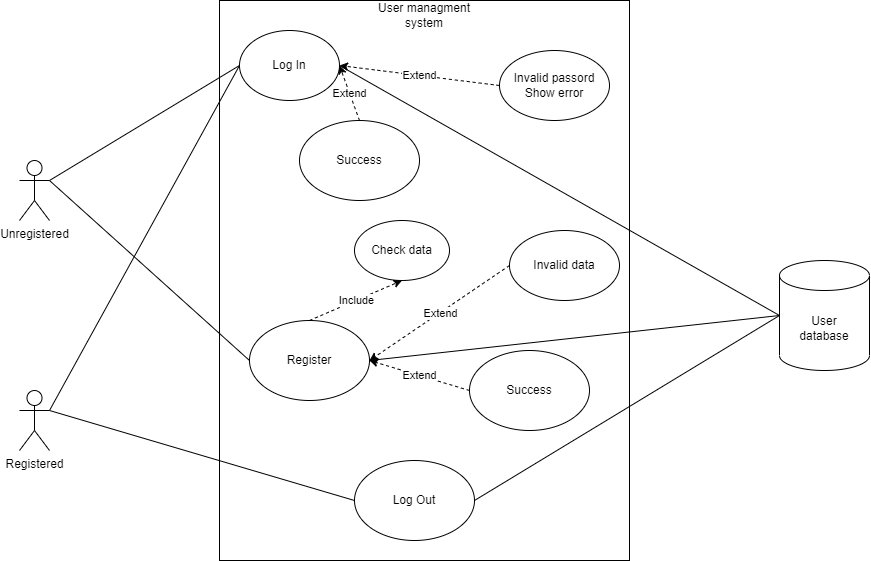

The diagram above was exported from draw.io. Its source (the exported page's mxGraphModel, read from the mxfile embedded in the PNG):
<mxGraphModel dx="1105" dy="1678" grid="1" gridSize="10" guides="1" tooltips="1" connect="1" arrows="1" fold="1" page="1" pageScale="1" pageWidth="850" pageHeight="1100" math="0" shadow="0">
  <root>
    <mxCell id="0" />
    <mxCell id="1" parent="0" />
    <mxCell id="PY4Nn7oF-Xze8MZvqJCD-1" value="" style="rounded=0;whiteSpace=wrap;html=1;" vertex="1" parent="1">
      <mxGeometry x="240" y="-30" width="410" height="560" as="geometry" />
    </mxCell>
    <mxCell id="PY4Nn7oF-Xze8MZvqJCD-2" value="User managment system" style="text;html=1;strokeColor=none;fillColor=none;align=center;verticalAlign=middle;whiteSpace=wrap;rounded=0;" vertex="1" parent="1">
      <mxGeometry x="390" y="-30" width="110" height="30" as="geometry" />
    </mxCell>
    <mxCell id="PY4Nn7oF-Xze8MZvqJCD-3" value="Unregistered" style="shape=umlActor;verticalLabelPosition=bottom;verticalAlign=top;html=1;outlineConnect=0;" vertex="1" parent="1">
      <mxGeometry x="40" y="130" width="30" height="60" as="geometry" />
    </mxCell>
    <mxCell id="PY4Nn7oF-Xze8MZvqJCD-5" value="Registered" style="shape=umlActor;verticalLabelPosition=bottom;verticalAlign=top;html=1;outlineConnect=0;" vertex="1" parent="1">
      <mxGeometry x="40" y="360" width="30" height="60" as="geometry" />
    </mxCell>
    <mxCell id="PY4Nn7oF-Xze8MZvqJCD-11" value="Log In" style="ellipse;whiteSpace=wrap;html=1;" vertex="1" parent="1">
      <mxGeometry x="260" width="100" height="70" as="geometry" />
    </mxCell>
    <mxCell id="PY4Nn7oF-Xze8MZvqJCD-12" value="" style="endArrow=none;html=1;rounded=0;exitX=1;exitY=0.3333333333333333;exitDx=0;exitDy=0;exitPerimeter=0;entryX=0;entryY=0.5;entryDx=0;entryDy=0;" edge="1" parent="1" source="PY4Nn7oF-Xze8MZvqJCD-3" target="PY4Nn7oF-Xze8MZvqJCD-11">
      <mxGeometry width="50" height="50" relative="1" as="geometry">
        <mxPoint x="150" y="210" as="sourcePoint" />
        <mxPoint x="200" y="160" as="targetPoint" />
      </mxGeometry>
    </mxCell>
    <mxCell id="PY4Nn7oF-Xze8MZvqJCD-13" value="Invalid passord&lt;br&gt;Show error" style="ellipse;whiteSpace=wrap;html=1;" vertex="1" parent="1">
      <mxGeometry x="520" y="20" width="110" height="70" as="geometry" />
    </mxCell>
    <mxCell id="PY4Nn7oF-Xze8MZvqJCD-14" value="" style="endArrow=classic;html=1;rounded=0;entryX=1;entryY=0.5;entryDx=0;entryDy=0;exitX=0;exitY=0.5;exitDx=0;exitDy=0;dashed=1;" edge="1" parent="1" source="PY4Nn7oF-Xze8MZvqJCD-13" target="PY4Nn7oF-Xze8MZvqJCD-11">
      <mxGeometry relative="1" as="geometry">
        <mxPoint x="360" y="280" as="sourcePoint" />
        <mxPoint x="460" y="280" as="targetPoint" />
      </mxGeometry>
    </mxCell>
    <mxCell id="PY4Nn7oF-Xze8MZvqJCD-15" value="Extend" style="edgeLabel;resizable=0;html=1;align=center;verticalAlign=middle;" connectable="0" vertex="1" parent="PY4Nn7oF-Xze8MZvqJCD-14">
      <mxGeometry relative="1" as="geometry" />
    </mxCell>
    <mxCell id="PY4Nn7oF-Xze8MZvqJCD-21" value="Log Out" style="ellipse;whiteSpace=wrap;html=1;" vertex="1" parent="1">
      <mxGeometry x="375" y="430" width="120" height="80" as="geometry" />
    </mxCell>
    <mxCell id="PY4Nn7oF-Xze8MZvqJCD-22" value="" style="endArrow=none;html=1;rounded=0;exitX=1;exitY=0.3333333333333333;exitDx=0;exitDy=0;exitPerimeter=0;entryX=0;entryY=0.5;entryDx=0;entryDy=0;" edge="1" parent="1" source="PY4Nn7oF-Xze8MZvqJCD-5" target="PY4Nn7oF-Xze8MZvqJCD-21">
      <mxGeometry width="50" height="50" relative="1" as="geometry">
        <mxPoint x="140" y="380" as="sourcePoint" />
        <mxPoint x="190" y="330" as="targetPoint" />
      </mxGeometry>
    </mxCell>
    <mxCell id="PY4Nn7oF-Xze8MZvqJCD-23" value="User&lt;br&gt;database" style="shape=cylinder3;whiteSpace=wrap;html=1;boundedLbl=1;backgroundOutline=1;size=15;" vertex="1" parent="1">
      <mxGeometry x="800" y="230" width="90" height="110" as="geometry" />
    </mxCell>
    <mxCell id="PY4Nn7oF-Xze8MZvqJCD-24" value="" style="endArrow=none;html=1;rounded=0;exitX=1;exitY=0.5;exitDx=0;exitDy=0;entryX=0;entryY=0.5;entryDx=0;entryDy=0;entryPerimeter=0;" edge="1" parent="1" source="PY4Nn7oF-Xze8MZvqJCD-11" target="PY4Nn7oF-Xze8MZvqJCD-23">
      <mxGeometry width="50" height="50" relative="1" as="geometry">
        <mxPoint x="630" y="230" as="sourcePoint" />
        <mxPoint x="680" y="180" as="targetPoint" />
      </mxGeometry>
    </mxCell>
    <mxCell id="PY4Nn7oF-Xze8MZvqJCD-27" value="Success" style="ellipse;whiteSpace=wrap;html=1;" vertex="1" parent="1">
      <mxGeometry x="320" y="90" width="120" height="80" as="geometry" />
    </mxCell>
    <mxCell id="PY4Nn7oF-Xze8MZvqJCD-30" value="" style="endArrow=classic;html=1;rounded=0;exitX=0.5;exitY=0;exitDx=0;exitDy=0;dashed=1;entryX=1;entryY=0.5;entryDx=0;entryDy=0;" edge="1" parent="1" source="PY4Nn7oF-Xze8MZvqJCD-27" target="PY4Nn7oF-Xze8MZvqJCD-11">
      <mxGeometry relative="1" as="geometry">
        <mxPoint x="530" y="105" as="sourcePoint" />
        <mxPoint x="360" y="125" as="targetPoint" />
      </mxGeometry>
    </mxCell>
    <mxCell id="PY4Nn7oF-Xze8MZvqJCD-31" value="Extend" style="edgeLabel;resizable=0;html=1;align=center;verticalAlign=middle;" connectable="0" vertex="1" parent="PY4Nn7oF-Xze8MZvqJCD-30">
      <mxGeometry relative="1" as="geometry" />
    </mxCell>
    <mxCell id="PY4Nn7oF-Xze8MZvqJCD-32" value="" style="endArrow=none;html=1;rounded=0;exitX=1;exitY=0.5;exitDx=0;exitDy=0;entryX=0;entryY=0.5;entryDx=0;entryDy=0;entryPerimeter=0;" edge="1" parent="1" source="PY4Nn7oF-Xze8MZvqJCD-21" target="PY4Nn7oF-Xze8MZvqJCD-23">
      <mxGeometry width="50" height="50" relative="1" as="geometry">
        <mxPoint x="430" y="370" as="sourcePoint" />
        <mxPoint x="480" y="320" as="targetPoint" />
      </mxGeometry>
    </mxCell>
    <mxCell id="PY4Nn7oF-Xze8MZvqJCD-33" value="Register" style="ellipse;whiteSpace=wrap;html=1;" vertex="1" parent="1">
      <mxGeometry x="270" y="290" width="120" height="80" as="geometry" />
    </mxCell>
    <mxCell id="PY4Nn7oF-Xze8MZvqJCD-34" value="Success" style="ellipse;whiteSpace=wrap;html=1;" vertex="1" parent="1">
      <mxGeometry x="490" y="320" width="120" height="80" as="geometry" />
    </mxCell>
    <mxCell id="PY4Nn7oF-Xze8MZvqJCD-35" value="" style="endArrow=classic;html=1;rounded=0;exitX=0;exitY=0.5;exitDx=0;exitDy=0;dashed=1;entryX=1;entryY=0.5;entryDx=0;entryDy=0;" edge="1" parent="1" source="PY4Nn7oF-Xze8MZvqJCD-34" target="PY4Nn7oF-Xze8MZvqJCD-33">
      <mxGeometry relative="1" as="geometry">
        <mxPoint x="567.5" y="235" as="sourcePoint" />
        <mxPoint x="410" y="360" as="targetPoint" />
      </mxGeometry>
    </mxCell>
    <mxCell id="PY4Nn7oF-Xze8MZvqJCD-36" value="Extend" style="edgeLabel;resizable=0;html=1;align=center;verticalAlign=middle;" connectable="0" vertex="1" parent="PY4Nn7oF-Xze8MZvqJCD-35">
      <mxGeometry relative="1" as="geometry" />
    </mxCell>
    <mxCell id="PY4Nn7oF-Xze8MZvqJCD-37" value="" style="endArrow=none;html=1;rounded=0;entryX=0;entryY=0.5;entryDx=0;entryDy=0;exitX=1;exitY=0.3333333333333333;exitDx=0;exitDy=0;exitPerimeter=0;" edge="1" parent="1" source="PY4Nn7oF-Xze8MZvqJCD-3" target="PY4Nn7oF-Xze8MZvqJCD-33">
      <mxGeometry width="50" height="50" relative="1" as="geometry">
        <mxPoint x="150" y="240" as="sourcePoint" />
        <mxPoint x="400" y="300" as="targetPoint" />
      </mxGeometry>
    </mxCell>
    <mxCell id="PY4Nn7oF-Xze8MZvqJCD-39" value="Invalid data" style="ellipse;whiteSpace=wrap;html=1;" vertex="1" parent="1">
      <mxGeometry x="530" y="200" width="110" height="70" as="geometry" />
    </mxCell>
    <mxCell id="PY4Nn7oF-Xze8MZvqJCD-40" value="" style="endArrow=classic;html=1;rounded=0;entryX=1;entryY=0.5;entryDx=0;entryDy=0;exitX=0;exitY=0.5;exitDx=0;exitDy=0;dashed=1;" edge="1" parent="1" source="PY4Nn7oF-Xze8MZvqJCD-39" target="PY4Nn7oF-Xze8MZvqJCD-33">
      <mxGeometry relative="1" as="geometry">
        <mxPoint x="370" y="470" as="sourcePoint" />
        <mxPoint x="360" y="305" as="targetPoint" />
      </mxGeometry>
    </mxCell>
    <mxCell id="PY4Nn7oF-Xze8MZvqJCD-41" value="Extend" style="edgeLabel;resizable=0;html=1;align=center;verticalAlign=middle;" connectable="0" vertex="1" parent="PY4Nn7oF-Xze8MZvqJCD-40">
      <mxGeometry relative="1" as="geometry" />
    </mxCell>
    <mxCell id="PY4Nn7oF-Xze8MZvqJCD-42" value="" style="endArrow=none;html=1;rounded=0;entryX=0;entryY=0.5;entryDx=0;entryDy=0;entryPerimeter=0;exitX=1;exitY=0.5;exitDx=0;exitDy=0;" edge="1" parent="1" source="PY4Nn7oF-Xze8MZvqJCD-33" target="PY4Nn7oF-Xze8MZvqJCD-23">
      <mxGeometry width="50" height="50" relative="1" as="geometry">
        <mxPoint x="190" y="200" as="sourcePoint" />
        <mxPoint x="240" y="150" as="targetPoint" />
      </mxGeometry>
    </mxCell>
    <mxCell id="PY4Nn7oF-Xze8MZvqJCD-43" value="Check data" style="ellipse;whiteSpace=wrap;html=1;" vertex="1" parent="1">
      <mxGeometry x="375" y="190" width="95" height="60" as="geometry" />
    </mxCell>
    <mxCell id="PY4Nn7oF-Xze8MZvqJCD-44" value="" style="endArrow=classic;html=1;rounded=0;entryX=0.5;entryY=1;entryDx=0;entryDy=0;exitX=0.5;exitY=0;exitDx=0;exitDy=0;dashed=1;" edge="1" parent="1" source="PY4Nn7oF-Xze8MZvqJCD-33" target="PY4Nn7oF-Xze8MZvqJCD-43">
      <mxGeometry relative="1" as="geometry">
        <mxPoint x="130" y="190" as="sourcePoint" />
        <mxPoint x="230" y="190" as="targetPoint" />
        <Array as="points" />
      </mxGeometry>
    </mxCell>
    <mxCell id="PY4Nn7oF-Xze8MZvqJCD-45" value="Include" style="edgeLabel;resizable=0;html=1;align=center;verticalAlign=middle;" connectable="0" vertex="1" parent="PY4Nn7oF-Xze8MZvqJCD-44">
      <mxGeometry relative="1" as="geometry" />
    </mxCell>
    <mxCell id="PY4Nn7oF-Xze8MZvqJCD-47" value="" style="endArrow=none;html=1;rounded=0;exitX=1;exitY=0.3333333333333333;exitDx=0;exitDy=0;exitPerimeter=0;entryX=0;entryY=0.5;entryDx=0;entryDy=0;" edge="1" parent="1" source="PY4Nn7oF-Xze8MZvqJCD-5" target="PY4Nn7oF-Xze8MZvqJCD-11">
      <mxGeometry width="50" height="50" relative="1" as="geometry">
        <mxPoint x="70" y="340" as="sourcePoint" />
        <mxPoint x="120" y="290" as="targetPoint" />
      </mxGeometry>
    </mxCell>
  </root>
</mxGraphModel>